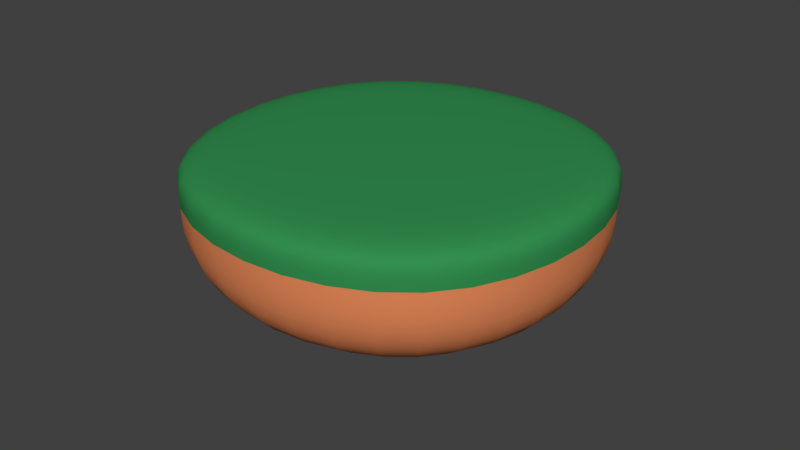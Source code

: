 # Source: platform.blend  (saved by Blender 2.78.0; exported with 4.5.12 LTS)
import bpy
from mathutils import Matrix  # noqa: F401  (used for matrix-valued properties, if any)

bpy.ops.wm.read_factory_settings(use_empty=True)
scene = bpy.context.scene
scene.name = 'Scene'

# ---- collections
col_collection_1 = bpy.data.collections.new('Collection 1'); scene.collection.children.link(col_collection_1)

# ---- materials (node trees are filled in below, after node groups)
mat_material = bpy.data.materials.new('Material')
mat_material.alpha_threshold = 0.0
mat_material.roughness = 0.5
mat_material.line_color = (0.0, 0.0, 0.0, 1.0)
mat_material_001 = bpy.data.materials.new('Material.001')
mat_material_001.alpha_threshold = 0.0
mat_material_001.roughness = 0.5

# ---- material node trees
mat_material.use_nodes = True; mat_material.node_tree.nodes.clear()
_N = mat_material.node_tree.nodes; _L = mat_material.node_tree.links
n0 = _N.new('ShaderNodeOutputMaterial'); n0.name = 'Material Output'; n0.location = (300, 300)
n1 = _N.new('ShaderNodeBsdfDiffuse'); n1.name = 'Diffuse BSDF'; n1.location = (10, 300)
n1.inputs[0].default_value = (0.03322, 0.2738, 0.07852, 1.0)
_L.new(n1.outputs[0], n0.inputs[0])
n0.is_active_output = True
mat_material_001.use_nodes = True; mat_material_001.node_tree.nodes.clear()
_N = mat_material_001.node_tree.nodes; _L = mat_material_001.node_tree.links
n0 = _N.new('ShaderNodeOutputMaterial'); n0.name = 'Material Output'; n0.location = (300, 300)
n1 = _N.new('ShaderNodeBsdfDiffuse'); n1.name = 'Diffuse BSDF'; n1.location = (10, 300)
n1.inputs[0].default_value = (0.8, 0.2535, 0.1016, 1.0)
_L.new(n1.outputs[0], n0.inputs[0])
n0.is_active_output = True

# ---- world
world_world = bpy.data.worlds.new('World'); scene.world = world_world
world_world.color = (0.05088, 0.05088, 0.05088)
world_world.use_sun_shadow = False
world_world.sun_shadow_jitter_overblur = 0.0
world_world.cycles.sampling_method = 'MANUAL'

# ---- meshes
me_cube = bpy.data.meshes.new('Cube')
me_cube.from_pydata([(1.0, 1.0, -0.0001728), (1.0, -1.0, -0.0001728), (-1.0, -1.0, -0.0001728), (-1.0, 1.0, -0.0001728), (1.0, 1.0, 0.7133), (1.0, -1.0, 0.7133), (-1.0, -1.0, 0.7133), (-1.0, 1.0, 0.7133), (1.031, 1.031, 0.7954), (1.031, -1.031, 0.7954), (-1.031, 1.031, 0.7954), (-1.031, -1.031, 0.7954)], [], [(0, 1, 2, 3), (6, 5, 9, 11), (0, 4, 5, 1), (1, 5, 6, 2), (2, 6, 7, 3), (4, 0, 3, 7), (8, 10, 11, 9), (5, 4, 8, 9), (7, 6, 11, 10), (4, 7, 10, 8)])
me_cube.polygons.foreach_set('use_smooth', [True] * 10)
me_cube.polygons.foreach_set('material_index', [1, 0, 1, 1, 1, 1, 0, 0, 0, 0])
_uv = me_cube.uv_layers.new(name='UVMap')
_uv.uv.foreach_set('vector', [3.276e-08, 0.5, 0.5497, 0.5, 0.5497, 0.985, 0.0, 0.985, 0.8071, 0.007525, 0.8071, 0.4925, 0.7834, 0.5, 0.7834, 0.0, 0.7834, 0.5075, 0.9763, 0.5075, 0.9763, 0.9925, 0.7834, 0.9925, 1.0, 0.4925, 0.8071, 0.4925, 0.8071, 0.007525, 1.0, 0.007525, 0.5667, 0.007525, 0.7596, 0.007525, 0.7596, 0.4925, 0.5667, 0.4925, 0.5905, 0.5075, 0.7834, 0.5075, 0.7834, 0.9925, 0.5905, 0.9925, 0.0, 0.5, 9.829e-08, 0.0, 0.5667, 1.156e-07, 0.5667, 0.5, 0.9763, 0.9925, 0.9763, 0.5075, 1.0, 0.5, 1.0, 1.0, 0.7596, 0.4925, 0.7596, 0.007525, 0.7834, 0.0, 0.7834, 0.5, 0.5905, 0.5075, 0.5905, 0.9925, 0.5667, 1.0, 0.5667, 0.5])
me_cube.materials.append(mat_material)
me_cube.materials.append(mat_material_001)
me_cube.use_remesh_preserve_volume = False
me_cube.use_remesh_preserve_attributes = False
me_cube.use_mirror_vertex_groups = False
me_cube.update()

# ---- objects
ob_cube = bpy.data.objects.new('Cube', me_cube)

# ---- transforms, parenting, visibility, modifiers, constraints
ob_cube.location = (0.0, 0.0, 0.0)
ob_cube.lock_rotations_4d = False
ob_cube.empty_display_type = 'ARROWS'
ob_cube.lineart.crease_threshold = 0.0
_m = ob_cube.modifiers.new('Subsurf', 'SUBSURF')
_m.uv_smooth = 'PRESERVE_CORNERS'
_m.levels = 3
_m.render_levels = 3
_m.show_only_control_edges = False

# ---- collection membership
col_collection_1.objects.link(ob_cube)

# ---- scene / render settings (as saved in the file)
scene.frame_start = 1; scene.frame_end = 250; scene.frame_set(1)
scene.render.engine = 'CYCLES'
scene.render.resolution_percentage = 50
scene.render.dither_intensity = 0.0
scene.cycles.use_denoising = False
scene.cycles.samples = 128
scene.cycles.sampling_pattern = 'TABULATED_SOBOL'
scene.cycles.light_sampling_threshold = 0.0
scene.cycles.use_adaptive_sampling = False
scene.cycles.use_light_tree = False
scene.cycles.blur_glossy = 0.0
scene.cycles.sample_clamp_indirect = 0.0
scene.view_settings.view_transform = 'Standard'
bpy.context.view_layer.update()

# ---- added for rendering (the .blend has no active camera and no usable light): camera, sun
cam_auto = bpy.data.cameras.new('AutoCamera')
cam_auto.lens = 50.0
cam_auto.sensor_width = 36.0
cam_auto.clip_end = 1000.0
ob_auto_camera = bpy.data.objects.new('AutoCamera', cam_auto)
scene.collection.objects.link(ob_auto_camera)
ob_auto_camera.location = (2.79676, -3.35611, 2.63504)
ob_auto_camera.rotation_euler = (1.09748, -7.21219e-08, 0.694738)
scene.camera = ob_auto_camera
light_auto_sun = bpy.data.lights.new('AutoSun', 'SUN')
light_auto_sun.energy = 3.0
light_auto_sun.angle = 0.0523599
ob_auto_sun = bpy.data.objects.new('AutoSun', light_auto_sun)
scene.collection.objects.link(ob_auto_sun)
ob_auto_sun.rotation_euler = (0.872665, 0.174533, 0.523599)
bpy.context.view_layer.update()
